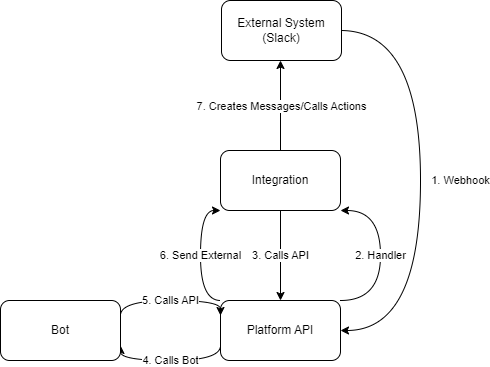

The diagram above was exported from draw.io. Its source (the exported page's mxGraphModel, read from the mxfile embedded in the PNG):
<mxGraphModel dx="1050" dy="573" grid="1" gridSize="10" guides="1" tooltips="1" connect="1" arrows="1" fold="1" page="1" pageScale="1" pageWidth="850" pageHeight="1100" math="0" shadow="0">
  <root>
    <mxCell id="0" />
    <mxCell id="1" parent="0" />
    <mxCell id="DIqdYyhtvYwdBB7VLR9R-3" value="1. Webhook" style="edgeStyle=orthogonalEdgeStyle;orthogonalLoop=1;jettySize=auto;html=1;entryX=1;entryY=0.5;entryDx=0;entryDy=0;exitX=1;exitY=0.5;exitDx=0;exitDy=0;curved=1;" edge="1" parent="1" target="DIqdYyhtvYwdBB7VLR9R-2">
      <mxGeometry y="40" relative="1" as="geometry">
        <mxPoint x="380" y="70" as="sourcePoint" />
        <Array as="points">
          <mxPoint x="460" y="70" />
          <mxPoint x="460" y="370" />
        </Array>
        <mxPoint as="offset" />
      </mxGeometry>
    </mxCell>
    <mxCell id="DIqdYyhtvYwdBB7VLR9R-1" value="External System&lt;br&gt;(Slack)" style="rounded=1;whiteSpace=wrap;html=1;" vertex="1" parent="1">
      <mxGeometry x="261" y="40" width="120" height="60" as="geometry" />
    </mxCell>
    <mxCell id="DIqdYyhtvYwdBB7VLR9R-5" value="2. Handler" style="edgeStyle=orthogonalEdgeStyle;orthogonalLoop=1;jettySize=auto;html=1;exitX=1;exitY=0;exitDx=0;exitDy=0;entryX=1;entryY=1;entryDx=0;entryDy=0;curved=1;" edge="1" parent="1" source="DIqdYyhtvYwdBB7VLR9R-2" target="DIqdYyhtvYwdBB7VLR9R-4">
      <mxGeometry relative="1" as="geometry">
        <Array as="points">
          <mxPoint x="420" y="340" />
          <mxPoint x="420" y="250" />
        </Array>
      </mxGeometry>
    </mxCell>
    <mxCell id="DIqdYyhtvYwdBB7VLR9R-8" value="4. Calls Bot" style="edgeStyle=orthogonalEdgeStyle;orthogonalLoop=1;jettySize=auto;html=1;exitX=0;exitY=0.75;exitDx=0;exitDy=0;entryX=1;entryY=0.75;entryDx=0;entryDy=0;curved=1;" edge="1" parent="1" source="DIqdYyhtvYwdBB7VLR9R-2" target="DIqdYyhtvYwdBB7VLR9R-7">
      <mxGeometry relative="1" as="geometry">
        <Array as="points">
          <mxPoint x="260" y="400" />
          <mxPoint x="160" y="400" />
        </Array>
      </mxGeometry>
    </mxCell>
    <mxCell id="DIqdYyhtvYwdBB7VLR9R-10" value="6. Send External" style="edgeStyle=orthogonalEdgeStyle;orthogonalLoop=1;jettySize=auto;html=1;exitX=0;exitY=0;exitDx=0;exitDy=0;entryX=0;entryY=1;entryDx=0;entryDy=0;curved=1;" edge="1" parent="1" source="DIqdYyhtvYwdBB7VLR9R-2" target="DIqdYyhtvYwdBB7VLR9R-4">
      <mxGeometry relative="1" as="geometry">
        <Array as="points">
          <mxPoint x="240" y="340" />
          <mxPoint x="240" y="250" />
        </Array>
      </mxGeometry>
    </mxCell>
    <mxCell id="DIqdYyhtvYwdBB7VLR9R-2" value="Platform API" style="rounded=1;whiteSpace=wrap;html=1;" vertex="1" parent="1">
      <mxGeometry x="260" y="340" width="120" height="60" as="geometry" />
    </mxCell>
    <mxCell id="DIqdYyhtvYwdBB7VLR9R-6" value="3. Calls API" style="edgeStyle=orthogonalEdgeStyle;rounded=0;orthogonalLoop=1;jettySize=auto;html=1;" edge="1" parent="1" source="DIqdYyhtvYwdBB7VLR9R-4" target="DIqdYyhtvYwdBB7VLR9R-2">
      <mxGeometry relative="1" as="geometry" />
    </mxCell>
    <mxCell id="DIqdYyhtvYwdBB7VLR9R-11" value="7. Creates Messages/Calls Actions" style="edgeStyle=orthogonalEdgeStyle;rounded=0;orthogonalLoop=1;jettySize=auto;html=1;" edge="1" parent="1" source="DIqdYyhtvYwdBB7VLR9R-4">
      <mxGeometry relative="1" as="geometry">
        <mxPoint x="320" y="100" as="targetPoint" />
      </mxGeometry>
    </mxCell>
    <mxCell id="DIqdYyhtvYwdBB7VLR9R-4" value="Integration" style="rounded=1;whiteSpace=wrap;html=1;" vertex="1" parent="1">
      <mxGeometry x="260" y="190" width="120" height="60" as="geometry" />
    </mxCell>
    <mxCell id="DIqdYyhtvYwdBB7VLR9R-9" value="5. Calls API" style="edgeStyle=orthogonalEdgeStyle;orthogonalLoop=1;jettySize=auto;html=1;exitX=1;exitY=0.25;exitDx=0;exitDy=0;entryX=0;entryY=0.25;entryDx=0;entryDy=0;curved=1;" edge="1" parent="1" source="DIqdYyhtvYwdBB7VLR9R-7" target="DIqdYyhtvYwdBB7VLR9R-2">
      <mxGeometry relative="1" as="geometry">
        <Array as="points">
          <mxPoint x="160" y="340" />
          <mxPoint x="260" y="340" />
        </Array>
      </mxGeometry>
    </mxCell>
    <mxCell id="DIqdYyhtvYwdBB7VLR9R-7" value="Bot" style="rounded=1;whiteSpace=wrap;html=1;" vertex="1" parent="1">
      <mxGeometry x="40" y="340" width="120" height="60" as="geometry" />
    </mxCell>
  </root>
</mxGraphModel>